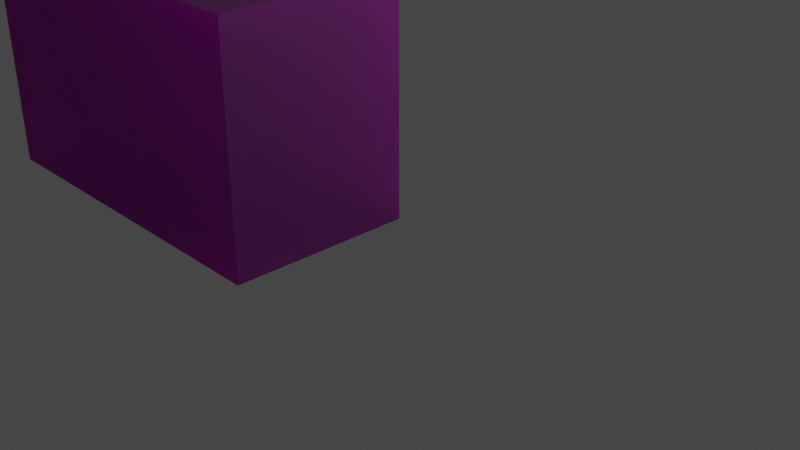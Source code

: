 # Source: Ruins_Wall_2_5Mx4Mx2M_A007.blend  (saved by Blender 3.5.10; exported with 4.5.12 LTS)
import bpy
from mathutils import Matrix  # noqa: F401  (used for matrix-valued properties, if any)

bpy.ops.wm.read_factory_settings(use_empty=True)
scene = bpy.context.scene
scene.name = 'Scene'

# ---- collections
col_collection = bpy.data.collections.new('Collection'); scene.collection.children.link(col_collection)

# ---- images (referenced by path relative to the original .blend; pixels are not part of the script)
import os
ASSET_DIR = os.environ.get("B2B_ASSET_DIR", "")  # directory of the original .blend (textures are referenced by path, not embedded)
HERE = os.path.dirname(os.path.abspath(__file__))  # packed textures are extracted next to this script under _unpacked/

def load_image(name, relpath, width, height, colorspace="sRGB"):
    """Load a texture the original file referenced (path relative to the .blend, or extracted next to this script)."""
    p = next((c for c in (os.path.join(HERE, relpath), os.path.join(ASSET_DIR, relpath)) if relpath and os.path.exists(c)), "")
    if p:
        img = bpy.data.images.load(p, check_existing=True)
        img.name = name
    else:  # same state as the original file: an image datablock whose file is absent (Cycles renders it pink)
        img = bpy.data.images.new(name, width, height)
        img.source = "FILE"
        img.filepath = "//" + (relpath or name)
    img.colorspace_settings.name = colorspace
    return img
img_dn_hl_ruins_wall_tile_a_d_png_001 = load_image('Dn_HL_Ruins_Wall_Tile_A_d.png.001', 'Dn_HL_Ruins_Wall_Tile_A_d.png', 1024, 1024, 'sRGB')

# ---- materials (node trees are filled in below, after node groups)
mat_02___default = bpy.data.materials.new('02___Default')
mat_02___default.use_transparent_shadow = False
mat_02___default.diffuse_color = (0.588, 0.588, 0.588, 1.0)
mat_02___default.roughness = 0.9

# ---- material node trees
mat_02___default.use_nodes = True; mat_02___default.node_tree.nodes.clear()
_N = mat_02___default.node_tree.nodes; _L = mat_02___default.node_tree.links
n0 = _N.new('ShaderNodeBsdfPrincipled'); n0.name = 'Principled BSDF'; n0.location = (0, 300)
n0.distribution = 'GGX'
n0.subsurface_method = 'RANDOM_WALK_SKIN'
n0.inputs[2].default_value = 0.9
n0.inputs[13].default_value = 0.0
n0.inputs[18].default_value = 1.0
n0.inputs[27].default_value = (0.0, 0.0, 0.0, 1.0)
n0.inputs[28].default_value = 1.0
n1 = _N.new('ShaderNodeOutputMaterial'); n1.name = 'Material Output'; n1.location = (280, 300)
n2 = _N.new('ShaderNodeTexImage'); n2.name = 'Image Texture'; n2.location = (-393, 252)
n2.image = img_dn_hl_ruins_wall_tile_a_d_png_001
_L.new(n0.outputs[0], n1.inputs[0])
_L.new(n2.outputs[0], n0.inputs[0])
n1.is_active_output = True

# ---- world
world_world = bpy.data.worlds.new('World'); scene.world = world_world
world_world.use_nodes = True; world_world.node_tree.nodes.clear()
_N = world_world.node_tree.nodes; _L = world_world.node_tree.links
n0 = _N.new('ShaderNodeOutputWorld'); n0.name = 'World Output'; n0.location = (300, 300)
n1 = _N.new('ShaderNodeBackground'); n1.name = 'Background'; n1.location = (10, 300)
n1.inputs[0].default_value = (0.05088, 0.05088, 0.05088, 1.0)
_L.new(n1.outputs[0], n0.inputs[0])
n0.is_active_output = True
world_world.color = (0.05088, 0.05088, 0.05088)
world_world.use_sun_shadow = False
world_world.sun_shadow_jitter_overblur = 0.0

# ---- cameras
cam_camera = bpy.data.cameras.new('Camera')
cam_camera.clip_end = 100.0
cam_camera.ortho_scale = 7.314

# ---- lights
light_light = bpy.data.lights.new('Light', 'POINT')
light_light.transmission_factor = 0.0
light_light.energy = 1000.0
light_light.shadow_soft_size = 0.1
light_light.shadow_maximum_resolution = 0.006
light_light.use_absolute_resolution = True

# ---- meshes
me_ruins_wall_2_5mx4mx2m_a007 = bpy.data.meshes.new('Ruins_Wall_2_5Mx4Mx2M_A007')
me_ruins_wall_2_5mx4mx2m_a007.from_pydata([(0.0, 0.0, 2.0), (0.0, 2.5, 0.0), (0.0, 2.5, 2.0), (0.0, 0.0, -1e-06), (-4.0, 0.0, 2.0), (-4.0, 2.5, 2.0), (-4.0, 2.5, 0.0), (-4.0, 0.0, -1e-06), (-3.0, 0.0, 2.0), (-3.0, 0.0, -1e-06), (-2.0, 0.0, 2.0), (-2.0, 0.0, -1e-06), (-1.0, 0.0, 2.0), (-1.0, 0.0, -1e-06), (-3.0, 2.5, 2.0), (-2.0, 2.5, 2.0), (-1.0, 2.5, 2.0), (-1.0, 2.5, 0.0), (-2.0, 2.5, 0.0), (-3.0, 2.5, 0.0)], [], [(0, 1, 2), (1, 0, 3), (4, 5, 6), (4, 6, 7), (4, 7, 8), (8, 7, 9), (8, 9, 10), (10, 9, 11), (10, 11, 12), (12, 11, 13), (12, 13, 0), (0, 13, 3), (5, 4, 14), (14, 4, 8), (14, 8, 15), (15, 8, 10), (15, 10, 16), (16, 10, 12), (16, 12, 2), (2, 12, 0), (2, 1, 16), (16, 1, 17), (16, 17, 15), (15, 17, 18), (15, 18, 14), (14, 18, 19), (14, 19, 5), (5, 19, 6), (13, 1, 3), (1, 13, 17), (11, 17, 13), (17, 11, 18), (9, 18, 11), (18, 9, 19), (7, 19, 9), (19, 7, 6)])
me_ruins_wall_2_5mx4mx2m_a007.polygons.foreach_set('use_smooth', [True] * 36)
_k = set([(0, 2), (0, 3), (0, 12), (1, 2), (1, 3), (1, 17), (2, 16), (3, 13), (4, 5), (4, 7), (4, 8), (5, 6), (5, 14), (6, 7), (6, 19), (7, 9), (8, 10), (9, 11), (10, 12), (11, 13), (14, 15), (15, 16), (17, 18), (18, 19)])
me_ruins_wall_2_5mx4mx2m_a007.attributes.new('sharp_edge', 'BOOLEAN', 'EDGE').data.foreach_set('value', [ (min(e.vertices), max(e.vertices)) in _k for e in me_ruins_wall_2_5mx4mx2m_a007.edges])
_uv = me_ruins_wall_2_5mx4mx2m_a007.uv_layers.new(name='UVMap')
_uv.uv.foreach_set('vector', [3.1e-05, -0.01465, 1.0, -0.8145, 1.0, -0.01465, 1.0, -0.8145, 3.1e-05, -0.01465, 3.1e-05, -0.8145, 1.0, 1.81, 3.1e-05, 1.81, 3.1e-05, 1.01, 1.0, 1.81, 3.1e-05, 1.01, 1.0, 1.01, 3.2e-05, 0.1221, 3.2e-05, -0.3779, 0.25, 0.1221, 0.25, 0.1221, 3.2e-05, -0.3779, 0.25, -0.3779, 0.25, 0.1221, 0.25, -0.3779, 0.5, 0.1221, 0.5, 0.1221, 0.25, -0.3779, 0.5, -0.3779, 0.5, 0.1221, 0.5, -0.3779, 0.75, 0.1221, 0.75, 0.1221, 0.5, -0.3779, 0.75, -0.3779, 0.75, 0.1221, 0.75, -0.3779, 1.0, 0.1221, 1.0, 0.1221, 0.75, -0.3779, 1.0, -0.3779, 3.2e-05, 1.625, 3.2e-05, 1.001, 0.25, 1.625, 0.25, 1.625, 3.2e-05, 1.001, 0.25, 1.001, 0.25, 1.625, 0.25, 1.001, 0.5, 1.625, 0.5, 1.625, 0.25, 1.001, 0.5, 1.001, 0.5, 1.625, 0.5, 1.001, 0.75, 1.625, 0.75, 1.625, 0.5, 1.001, 0.75, 1.001, 0.75, 1.625, 0.75, 1.001, 1.0, 1.625, 1.0, 1.625, 0.75, 1.001, 1.0, 1.001, -3.2e-05, 0.5977, -3.2e-05, 0.09766, 0.2499, 0.5977, 0.2499, 0.5977, -3.2e-05, 0.09766, 0.2499, 0.09766, 0.2499, 0.5977, 0.2499, 0.09766, 0.4998, 0.5977, 0.4998, 0.5977, 0.2499, 0.09766, 0.4998, 0.09766, 0.4998, 0.5977, 0.4998, 0.09766, 0.7495, 0.5977, 0.7495, 0.5977, 0.4998, 0.09766, 0.7495, 0.09766, 0.7495, 0.5977, 0.7495, 0.09766, 0.9995, 0.5977, 0.9995, 0.5977, 0.7495, 0.09766, 0.9995, 0.09766, 0.2499, 0.5574, -3.3e-05, 1.182, -3.3e-05, 0.5574, -3.3e-05, 1.182, 0.2499, 0.5574, 0.2499, 1.182, 0.4998, 0.5574, 0.2499, 1.182, 0.2499, 0.5574, 0.2499, 1.182, 0.4998, 0.5574, 0.4998, 1.182, 0.7495, 0.5574, 0.4998, 1.182, 0.4998, 0.5574, 0.4998, 1.182, 0.7495, 0.5574, 0.7495, 1.182, 0.9995, 0.5574, 0.7495, 1.182, 0.7495, 0.5574, 0.7495, 1.182, 0.9995, 0.5574, 0.9995, 1.182])
me_ruins_wall_2_5mx4mx2m_a007.materials.append(mat_02___default)
me_ruins_wall_2_5mx4mx2m_a007.update()
me_ruins_wall_2_5mx4mx2m_a007.normals_split_custom_set([tuple(v) for v in zip(*[iter([1.0, 0.0, 0.0, 1.0, 0.0, 0.0, 1.0, 0.0, 0.0, 1.0, 0.0, 0.0, 1.0, 0.0, 0.0, 1.0, 0.0, 0.0, -1.0, -4.228e-08, 0.0, -1.0, 0.0, 0.0, -1.0, -3.184e-08, 0.0, -1.0, -4.228e-08, 0.0, -1.0, -3.184e-08, 0.0, -1.0, -7.412e-08, 0.0, 0.0, -1.0, 0.0, 0.0, -1.0, 0.0, 0.0, -1.0, 0.0, 0.0, -1.0, 0.0, 0.0, -1.0, 0.0, 0.0, -1.0, 0.0, 0.0, -1.0, 0.0, 0.0, -1.0, 0.0, 0.0, -1.0, 0.0, 0.0, -1.0, 0.0, 0.0, -1.0, 0.0, 0.0, -1.0, 0.0, 0.0, -1.0, 0.0, 0.0, -1.0, 0.0, 0.0, -1.0, 0.0, 0.0, -1.0, 0.0, 0.0, -1.0, 0.0, 0.0, -1.0, 0.0, 0.0, -1.0, 0.0, 0.0, -1.0, 0.0, 0.0, -1.0, 0.0, 0.0, -1.0, 0.0, 0.0, -1.0, 0.0, 0.0, -1.0, 0.0, 0.0, 0.0, 1.0, 0.0, 0.0, 1.0, 0.0, 0.0, 1.0, 0.0, 0.0, 1.0, 0.0, 0.0, 1.0, 0.0, 0.0, 1.0, 0.0, 0.0, 1.0, 0.0, 0.0, 1.0, 0.0, 0.0, 1.0, 0.0, 0.0, 1.0, 0.0, 0.0, 1.0, 0.0, 0.0, 1.0, 0.0, 0.0, 1.0, 0.0, 0.0, 1.0, 0.0, 0.0, 1.0, 0.0, 0.0, 1.0, 0.0, 0.0, 1.0, 0.0, 0.0, 1.0, 0.0, 0.0, 1.0, 0.0, 0.0, 1.0, 0.0, 0.0, 1.0, 0.0, 0.0, 1.0, 0.0, 0.0, 1.0, 0.0, 0.0, 1.0, 0.0, 1.0, 0.0, 0.0, 1.0, 0.0, 0.0, 1.0, 0.0, 0.0, 1.0, 0.0, 0.0, 1.0, 0.0, 0.0, 1.0, 0.0, 0.0, 1.0, 0.0, 0.0, 1.0, 0.0, 0.0, 1.0, 0.0, 0.0, 1.0, 0.0, 0.0, 1.0, 0.0, 0.0, 1.0, 0.0, 0.0, 1.0, 0.0, 0.0, 1.0, 0.0, 0.0, 1.0, 0.0, 0.0, 1.0, 0.0, 0.0, 1.0, 0.0, 0.0, 1.0, 0.0, 0.0, 1.0, 0.0, 0.0, 1.0, 0.0, 0.0, 1.0, 0.0, 0.0, 1.0, 0.0, 0.0, 1.0, 0.0, 0.0, 1.0, 0.0, 0.0, 4e-07, -1.0, 0.0, 4e-07, -1.0, 0.0, 4e-07, -1.0, 0.0, 4e-07, -1.0, 0.0, 4e-07, -1.0, 0.0, 4e-07, -1.0, 0.0, 4e-07, -1.0, 0.0, 4e-07, -1.0, 0.0, 4e-07, -1.0, 0.0, 4e-07, -1.0, 0.0, 4e-07, -1.0, 0.0, 4e-07, -1.0, 0.0, 4e-07, -1.0, 0.0, 4e-07, -1.0, 0.0, 4e-07, -1.0, 0.0, 4e-07, -1.0, 0.0, 4e-07, -1.0, 0.0, 4e-07, -1.0, 0.0, 4e-07, -1.0, 0.0, 4e-07, -1.0, 0.0, 4e-07, -1.0, 0.0, 4e-07, -1.0, 0.0, 4e-07, -1.0, 0.0, 4e-07, -1.0])] * 3)])

# ---- objects
ob_light = bpy.data.objects.new('Light', light_light)
ob_camera = bpy.data.objects.new('Camera', cam_camera)
ob_ruins_wall_2_5mx4mx2m_a007 = bpy.data.objects.new('Ruins_Wall_2_5Mx4Mx2M_A007', me_ruins_wall_2_5mx4mx2m_a007)

# ---- transforms, parenting, visibility, modifiers, constraints
ob_light.location = (4.076, 1.005, 5.904)
ob_light.rotation_euler = (0.6503, 0.05522, 1.866)
ob_light.lock_rotations_4d = False
ob_light.empty_display_type = 'ARROWS'
ob_light.color = (0.0, 0.0, 0.0, 0.0)
ob_light.lineart.crease_threshold = 0.0
ob_camera.location = (7.359, -6.926, 4.958)
ob_camera.rotation_euler = (1.109, 0.0, 0.8149)
ob_camera.lock_rotations_4d = False
ob_camera.empty_display_type = 'ARROWS'
ob_camera.color = (0.0, 0.0, 0.0, 0.0)
ob_camera.display_type = 'WIRE'
ob_camera.lineart.crease_threshold = 0.0
ob_ruins_wall_2_5mx4mx2m_a007.location = (0.0, 0.0, 0.0)
ob_ruins_wall_2_5mx4mx2m_a007.rotation_euler = (1.571, -0.0, 0.0)

# ---- collection membership
col_collection.objects.link(ob_light)
col_collection.objects.link(ob_camera)
col_collection.objects.link(ob_ruins_wall_2_5mx4mx2m_a007)

# ---- scene / render settings (as saved in the file)
scene.camera = ob_camera
scene.frame_start = 1; scene.frame_end = 250; scene.frame_set(1)
scene.render.engine = 'BLENDER_EEVEE_NEXT'
scene.cycles.sampling_pattern = 'TABULATED_SOBOL'
scene.view_settings.view_transform = 'Filmic'
bpy.context.view_layer.update()
